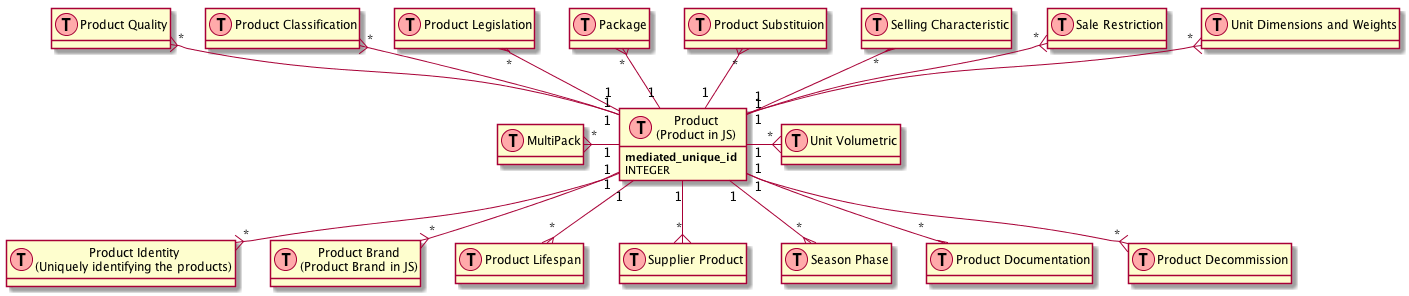

The diagram above was rendered by PlantUML. Its source (embedded in the PNG):
@startuml
hide methods
hide stereotypes
skinparam wrapWidth 150


class tabProduct as "Product\n(Product in JS)" << (T,#FFAAAA) >> {
  <b>mediated_unique_id</b> INTEGER
}

class tabUnitVolumetric as "Unit Volumetric" << (T,#FFAAAA) >>
class tabUnitDimensionsAndWeights as "Unit Dimensions and Weights" << (T,#FFAAAA) >>
class tabProductIdentification as "Product Identity\n(Uniquely identifying the products)" << (T,#FFAAAA) >>
class tabProductBrand as "Product Brand\n(Product Brand in JS)" << (T,#FFAAAA) >>
class tabProductSaleRestriction as "Sale Restriction" << (T,#FFAAAA) >>
class tabSellingCharecteristic as "Selling Characteristic" << (T,#FFAAAA) >>
class tabProductLifeSpan as "Product Lifespan" << (T,#FFAAAA) >>
class tabSupplierProduct as "Supplier Product" << (T,#FFAAAA) >>
class tabProductQuality as "Product Quality" << (T,#FFAAAA) >>
class tabMultiPack as "MultiPack" << (T,#FFAAAA) >>
class tabLegislation as "Product Legislation" << (T,#FFAAAA) >>
class tabPackage as "Package" << (T,#FFAAAA) >>
class tabSeasonPhase as "Season Phase" << (T,#FFAAAA) >>
class tabProductDocumentation as "Product Documentation" << (T,#FFAAAA) >>
class tabProductClassification as "Product Classification" << (T,#FFAAAA) >>
class tabProductDecommision as "Product Decommission" << (T,#FFAAAA) >>
class tabProductSubstituition as "Product Substituion" << (T,#FFAAAA) >>



tabProduct "1" --DOWN{ "*" tabProductIdentification
tabProduct "1" --DOWN{ "*" tabSupplierProduct
tabProduct "1" --DOWN{ "*" tabProductBrand 
tabProduct "1" --DOWN{ "*" tabProductLifeSpan
tabProduct "1" --DOWN{ "*" tabProductDecommision
tabProduct "1" --DOWN{ "*" tabSeasonPhase
tabProduct "1" --DOWN{ "*" tabProductDocumentation
tabProduct "1" --LEFT{ "*" tabMultiPack
tabProduct "1" --RIGHT{ "*" tabUnitVolumetric
tabProduct "1" --UP{ "*" tabUnitDimensionsAndWeights
tabProduct "1" --UP{ "*" tabProductSaleRestriction
tabProduct "1" --UP{ "*" tabSellingCharecteristic
tabProduct "1" --UP{ "*" tabProductSubstituition
tabProduct "1" --UP{ "*" tabPackage
tabProduct "1" --UP{ "*" tabLegislation
tabProduct "1" --UP{ "*" tabProductClassification
tabProduct "1" --UP{ "*" tabProductQuality



@enduml